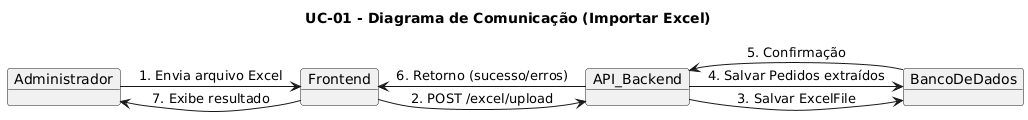

The diagram above was rendered by PlantUML. Its source (embedded in the PNG):
@startuml
title UC-01 - Diagrama de Comunicação (Importar Excel)

object Administrador
object Frontend
object API_Backend
object BancoDeDados

Administrador -> Frontend : 1. Envia arquivo Excel
Frontend -> API_Backend : 2. POST /excel/upload
API_Backend -> BancoDeDados : 3. Salvar ExcelFile
API_Backend -> BancoDeDados : 4. Salvar Pedidos extraídos
BancoDeDados --> API_Backend : 5. Confirmação
API_Backend --> Frontend : 6. Retorno (sucesso/erros)
Frontend --> Administrador : 7. Exibe resultado
@enduml